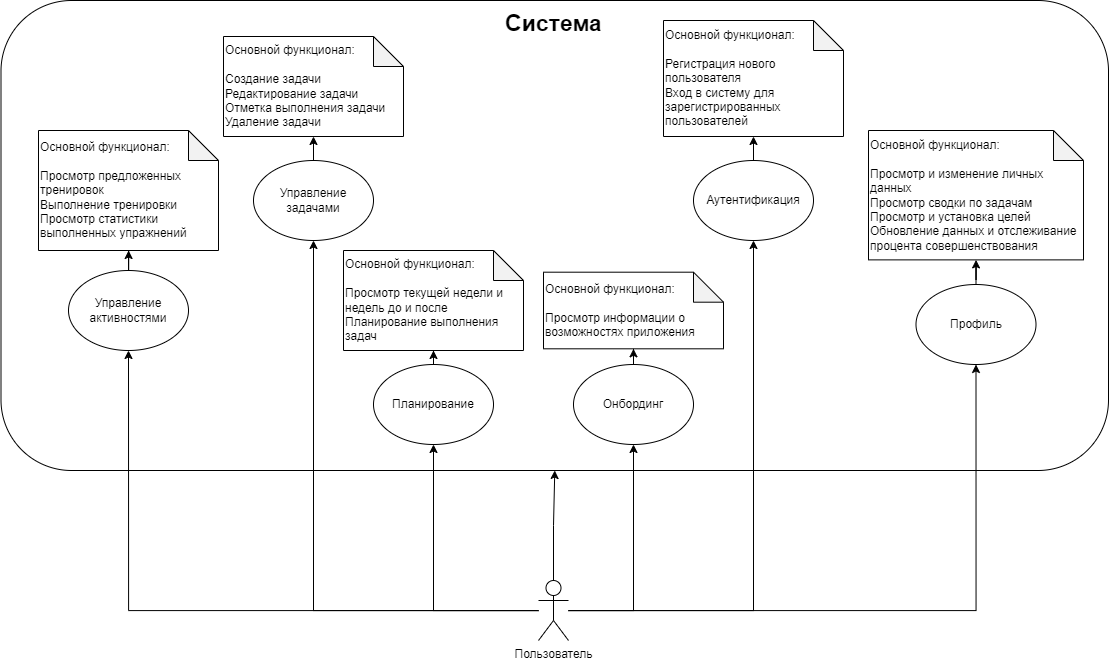

The diagram above was exported from draw.io. Its source (the exported page's mxGraphModel, read from the mxfile embedded in the PNG):
<mxGraphModel dx="1351" dy="709" grid="1" gridSize="10" guides="1" tooltips="1" connect="1" arrows="1" fold="1" page="1" pageScale="1" pageWidth="827" pageHeight="1169" math="0" shadow="0">
  <root>
    <mxCell id="0" />
    <mxCell id="1" parent="0" />
    <mxCell id="W242qgAihxR-8zKPhNKD-1" value="" style="rounded=1;whiteSpace=wrap;html=1;" vertex="1" parent="1">
      <mxGeometry x="32.5" y="20" width="1107.5" height="470" as="geometry" />
    </mxCell>
    <mxCell id="W242qgAihxR-8zKPhNKD-13" style="edgeStyle=orthogonalEdgeStyle;rounded=0;orthogonalLoop=1;jettySize=auto;html=1;" edge="1" parent="1" source="FK5KFDiDyPz7V_dwD2VC-1" target="W242qgAihxR-8zKPhNKD-12">
      <mxGeometry relative="1" as="geometry" />
    </mxCell>
    <mxCell id="W242qgAihxR-8zKPhNKD-14" style="edgeStyle=orthogonalEdgeStyle;rounded=0;orthogonalLoop=1;jettySize=auto;html=1;" edge="1" parent="1" source="FK5KFDiDyPz7V_dwD2VC-1" target="FK5KFDiDyPz7V_dwD2VC-17">
      <mxGeometry relative="1" as="geometry" />
    </mxCell>
    <mxCell id="W242qgAihxR-8zKPhNKD-15" style="edgeStyle=orthogonalEdgeStyle;rounded=0;orthogonalLoop=1;jettySize=auto;html=1;" edge="1" parent="1" source="FK5KFDiDyPz7V_dwD2VC-1" target="FK5KFDiDyPz7V_dwD2VC-12">
      <mxGeometry relative="1" as="geometry" />
    </mxCell>
    <mxCell id="W242qgAihxR-8zKPhNKD-16" style="edgeStyle=orthogonalEdgeStyle;rounded=0;orthogonalLoop=1;jettySize=auto;html=1;" edge="1" parent="1" source="FK5KFDiDyPz7V_dwD2VC-1" target="FK5KFDiDyPz7V_dwD2VC-8">
      <mxGeometry relative="1" as="geometry" />
    </mxCell>
    <mxCell id="W242qgAihxR-8zKPhNKD-17" style="edgeStyle=orthogonalEdgeStyle;rounded=0;orthogonalLoop=1;jettySize=auto;html=1;" edge="1" parent="1" source="FK5KFDiDyPz7V_dwD2VC-1" target="FK5KFDiDyPz7V_dwD2VC-10">
      <mxGeometry relative="1" as="geometry" />
    </mxCell>
    <mxCell id="W242qgAihxR-8zKPhNKD-18" style="edgeStyle=orthogonalEdgeStyle;rounded=0;orthogonalLoop=1;jettySize=auto;html=1;" edge="1" parent="1" source="FK5KFDiDyPz7V_dwD2VC-1" target="W242qgAihxR-8zKPhNKD-5">
      <mxGeometry relative="1" as="geometry" />
    </mxCell>
    <mxCell id="W242qgAihxR-8zKPhNKD-20" style="edgeStyle=orthogonalEdgeStyle;rounded=0;orthogonalLoop=1;jettySize=auto;html=1;" edge="1" parent="1" source="FK5KFDiDyPz7V_dwD2VC-1" target="W242qgAihxR-8zKPhNKD-1">
      <mxGeometry relative="1" as="geometry" />
    </mxCell>
    <mxCell id="FK5KFDiDyPz7V_dwD2VC-1" value="Пользователь" style="shape=umlActor;verticalLabelPosition=bottom;verticalAlign=top;html=1;outlineConnect=0;" parent="1" vertex="1">
      <mxGeometry x="570" y="600" width="30" height="60" as="geometry" />
    </mxCell>
    <mxCell id="W242qgAihxR-8zKPhNKD-32" style="edgeStyle=orthogonalEdgeStyle;rounded=0;orthogonalLoop=1;jettySize=auto;html=1;" edge="1" parent="1" source="FK5KFDiDyPz7V_dwD2VC-8" target="W242qgAihxR-8zKPhNKD-26">
      <mxGeometry relative="1" as="geometry" />
    </mxCell>
    <mxCell id="FK5KFDiDyPz7V_dwD2VC-8" value="Аутентификация" style="ellipse;whiteSpace=wrap;html=1;" parent="1" vertex="1">
      <mxGeometry x="725" y="180" width="120" height="80" as="geometry" />
    </mxCell>
    <mxCell id="W242qgAihxR-8zKPhNKD-33" style="edgeStyle=orthogonalEdgeStyle;rounded=0;orthogonalLoop=1;jettySize=auto;html=1;" edge="1" parent="1" source="FK5KFDiDyPz7V_dwD2VC-10" target="W242qgAihxR-8zKPhNKD-28">
      <mxGeometry relative="1" as="geometry" />
    </mxCell>
    <mxCell id="FK5KFDiDyPz7V_dwD2VC-10" value="Профиль" style="ellipse;whiteSpace=wrap;html=1;" parent="1" vertex="1">
      <mxGeometry x="947.5" y="304" width="120" height="80" as="geometry" />
    </mxCell>
    <mxCell id="W242qgAihxR-8zKPhNKD-30" style="edgeStyle=orthogonalEdgeStyle;rounded=0;orthogonalLoop=1;jettySize=auto;html=1;" edge="1" parent="1" source="FK5KFDiDyPz7V_dwD2VC-12" target="W242qgAihxR-8zKPhNKD-24">
      <mxGeometry relative="1" as="geometry" />
    </mxCell>
    <mxCell id="FK5KFDiDyPz7V_dwD2VC-12" value="Планирование" style="ellipse;whiteSpace=wrap;html=1;" parent="1" vertex="1">
      <mxGeometry x="405" y="384" width="120" height="80" as="geometry" />
    </mxCell>
    <mxCell id="W242qgAihxR-8zKPhNKD-29" style="edgeStyle=orthogonalEdgeStyle;rounded=0;orthogonalLoop=1;jettySize=auto;html=1;" edge="1" parent="1" source="FK5KFDiDyPz7V_dwD2VC-17" target="W242qgAihxR-8zKPhNKD-23">
      <mxGeometry relative="1" as="geometry" />
    </mxCell>
    <mxCell id="FK5KFDiDyPz7V_dwD2VC-17" value="Управление активностями" style="ellipse;whiteSpace=wrap;html=1;" parent="1" vertex="1">
      <mxGeometry x="100" y="290" width="120" height="80" as="geometry" />
    </mxCell>
    <mxCell id="W242qgAihxR-8zKPhNKD-2" value="Система" style="text;align=center;fontStyle=1;verticalAlign=middle;spacingLeft=3;spacingRight=3;strokeColor=none;rotatable=0;points=[[0,0.5],[1,0.5]];portConstraint=eastwest;html=1;fontSize=23;" vertex="1" parent="1">
      <mxGeometry x="502.5" y="30" width="165" height="26" as="geometry" />
    </mxCell>
    <mxCell id="W242qgAihxR-8zKPhNKD-31" style="edgeStyle=orthogonalEdgeStyle;rounded=0;orthogonalLoop=1;jettySize=auto;html=1;" edge="1" parent="1" source="W242qgAihxR-8zKPhNKD-5" target="W242qgAihxR-8zKPhNKD-25">
      <mxGeometry relative="1" as="geometry" />
    </mxCell>
    <mxCell id="W242qgAihxR-8zKPhNKD-5" value="Онбординг" style="ellipse;whiteSpace=wrap;html=1;" vertex="1" parent="1">
      <mxGeometry x="605" y="384" width="120" height="80" as="geometry" />
    </mxCell>
    <mxCell id="W242qgAihxR-8zKPhNKD-22" style="edgeStyle=orthogonalEdgeStyle;rounded=0;orthogonalLoop=1;jettySize=auto;html=1;" edge="1" parent="1" source="W242qgAihxR-8zKPhNKD-12" target="W242qgAihxR-8zKPhNKD-19">
      <mxGeometry relative="1" as="geometry" />
    </mxCell>
    <mxCell id="W242qgAihxR-8zKPhNKD-12" value="Управление задачами" style="ellipse;whiteSpace=wrap;html=1;" vertex="1" parent="1">
      <mxGeometry x="285" y="180" width="120" height="80" as="geometry" />
    </mxCell>
    <mxCell id="W242qgAihxR-8zKPhNKD-19" value="Основной функционал:&lt;br&gt;&lt;br&gt;&lt;div style=&quot;border-color: var(--border-color);&quot;&gt;Создание задачи&lt;/div&gt;&lt;div style=&quot;border-color: var(--border-color);&quot;&gt;&lt;span style=&quot;border-color: var(--border-color); background-color: initial;&quot;&gt;Редактирование задачи&lt;/span&gt;&lt;/div&gt;&lt;div style=&quot;border-color: var(--border-color);&quot;&gt;&lt;span style=&quot;border-color: var(--border-color); background-color: initial;&quot;&gt;Отметка выполнения задачи&lt;/span&gt;&lt;/div&gt;&lt;div style=&quot;border-color: var(--border-color);&quot;&gt;&lt;span style=&quot;border-color: var(--border-color); background-color: initial;&quot;&gt;Удаление задачи&lt;/span&gt;&lt;/div&gt;" style="shape=note;whiteSpace=wrap;html=1;backgroundOutline=1;darkOpacity=0.05;align=left;" vertex="1" parent="1">
      <mxGeometry x="255" y="56" width="180" height="100" as="geometry" />
    </mxCell>
    <mxCell id="W242qgAihxR-8zKPhNKD-23" value="Основной функционал:&lt;br&gt;&lt;br&gt;&lt;div style=&quot;border-color: var(--border-color);&quot;&gt;Просмотр предложенных тренировок&lt;br&gt;            Выполнение тренировки&lt;br&gt;            Просмотр статистики выполненных упражнений&lt;br&gt;&lt;/div&gt;" style="shape=note;whiteSpace=wrap;html=1;backgroundOutline=1;darkOpacity=0.05;align=left;" vertex="1" parent="1">
      <mxGeometry x="70" y="150" width="180" height="120" as="geometry" />
    </mxCell>
    <mxCell id="W242qgAihxR-8zKPhNKD-24" value="Основной функционал:&lt;br&gt;&lt;br&gt;&lt;div style=&quot;border-color: var(--border-color);&quot;&gt;Просмотр текущей недели и недель до и после&lt;br&gt;            Планирование выполнения задач&lt;br&gt;&lt;/div&gt;" style="shape=note;whiteSpace=wrap;html=1;backgroundOutline=1;darkOpacity=0.05;align=left;" vertex="1" parent="1">
      <mxGeometry x="375" y="270" width="180" height="100" as="geometry" />
    </mxCell>
    <mxCell id="W242qgAihxR-8zKPhNKD-25" value="Основной функционал:&lt;br&gt;&lt;br&gt;&lt;div style=&quot;border-color: var(--border-color);&quot;&gt;Просмотр информации о возможностях приложения&lt;br&gt;&lt;/div&gt;" style="shape=note;whiteSpace=wrap;html=1;backgroundOutline=1;darkOpacity=0.05;align=left;" vertex="1" parent="1">
      <mxGeometry x="575" y="291.69" width="180" height="76.62" as="geometry" />
    </mxCell>
    <mxCell id="W242qgAihxR-8zKPhNKD-26" value="Основной функционал:&lt;br&gt;&lt;div style=&quot;border-color: var(--border-color);&quot;&gt;&lt;br&gt;&lt;/div&gt;&lt;div style=&quot;border-color: var(--border-color);&quot;&gt;Регистрация нового пользователя&lt;br&gt;&lt;/div&gt;&lt;div style=&quot;border-color: var(--border-color);&quot;&gt;Вход в систему для зарегистрированных&amp;nbsp;&lt;/div&gt;пользователей" style="shape=note;whiteSpace=wrap;html=1;backgroundOutline=1;darkOpacity=0.05;align=left;" vertex="1" parent="1">
      <mxGeometry x="695" y="40" width="180" height="116" as="geometry" />
    </mxCell>
    <mxCell id="W242qgAihxR-8zKPhNKD-28" value="Основной функционал:&lt;br&gt;&lt;div style=&quot;border-color: var(--border-color);&quot;&gt;&lt;br&gt;&lt;/div&gt;&lt;div style=&quot;border-color: var(--border-color);&quot;&gt;Просмотр и изменение личных данных&lt;br&gt;            Просмотр сводки по задачам&lt;br&gt;            Просмотр и установка целей&lt;br&gt;            Обновление данных и отслеживание процента совершенствования&lt;br&gt;&lt;/div&gt;" style="shape=note;whiteSpace=wrap;html=1;backgroundOutline=1;darkOpacity=0.05;align=left;" vertex="1" parent="1">
      <mxGeometry x="900" y="150" width="215" height="129.38" as="geometry" />
    </mxCell>
  </root>
</mxGraphModel>